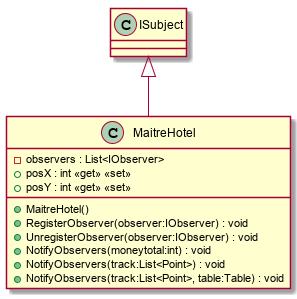

The diagram above was rendered by PlantUML. Its source (embedded in the PNG):
@startuml
class MaitreHotel {
    - observers : List<IObserver>
    + posX : int <<get>> <<set>>
    + posY : int <<get>> <<set>>
    + MaitreHotel()
    + RegisterObserver(observer:IObserver) : void
    + UnregisterObserver(observer:IObserver) : void
    + NotifyObservers(moneytotal:int) : void
    + NotifyObservers(track:List<Point>) : void
    + NotifyObservers(track:List<Point>, table:Table) : void
}
ISubject <|-- MaitreHotel
@enduml